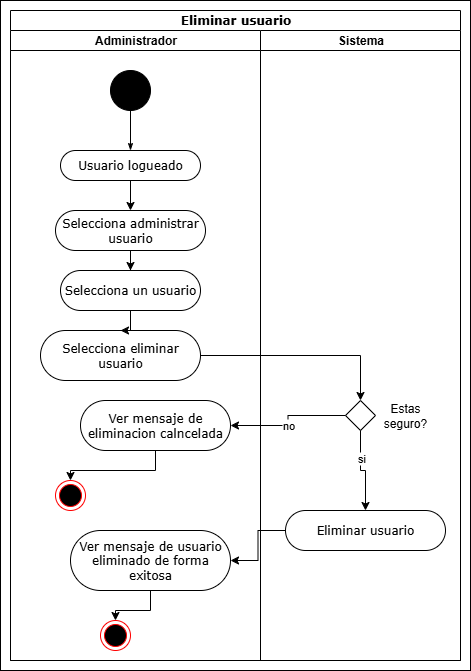

The diagram above was exported from draw.io. Its source (the exported page's mxGraphModel, read from the mxfile embedded in the PNG):
<mxGraphModel dx="1426" dy="785" grid="1" gridSize="10" guides="1" tooltips="1" connect="1" arrows="1" fold="1" page="1" pageScale="1" pageWidth="850" pageHeight="1100" background="none" math="0" shadow="0">
  <root>
    <mxCell id="0" />
    <mxCell id="1" parent="0" />
    <mxCell id="-cfjnvF_bHSGGwkKcoIG-19" value="" style="rounded=0;whiteSpace=wrap;html=1;" vertex="1" parent="1">
      <mxGeometry x="30" y="10" width="470" height="670" as="geometry" />
    </mxCell>
    <mxCell id="1c1d494c118603dd-1" value="Eliminar usuario" style="swimlane;html=1;childLayout=stackLayout;startSize=20;rounded=0;shadow=0;comic=0;labelBackgroundColor=none;strokeWidth=1;fontFamily=Verdana;fontSize=12;align=center;" parent="1" vertex="1">
      <mxGeometry x="40" y="20" width="450" height="650" as="geometry" />
    </mxCell>
    <mxCell id="1c1d494c118603dd-2" value="Administrador" style="swimlane;html=1;startSize=20;" parent="1c1d494c118603dd-1" vertex="1">
      <mxGeometry y="20" width="250" height="630" as="geometry" />
    </mxCell>
    <mxCell id="60571a20871a0731-4" value="" style="ellipse;whiteSpace=wrap;html=1;rounded=0;shadow=0;comic=0;labelBackgroundColor=none;strokeWidth=1;fillColor=#000000;fontFamily=Verdana;fontSize=12;align=center;" parent="1c1d494c118603dd-2" vertex="1">
      <mxGeometry x="100" y="40" width="40" height="40" as="geometry" />
    </mxCell>
    <mxCell id="60571a20871a0731-8" value="Usuario logueado" style="rounded=1;whiteSpace=wrap;html=1;shadow=0;comic=0;labelBackgroundColor=none;strokeWidth=1;fontFamily=Verdana;fontSize=12;align=center;arcSize=50;" parent="1c1d494c118603dd-2" vertex="1">
      <mxGeometry x="50" y="120" width="140" height="30" as="geometry" />
    </mxCell>
    <mxCell id="1c1d494c118603dd-27" style="edgeStyle=orthogonalEdgeStyle;rounded=0;html=1;labelBackgroundColor=none;startArrow=none;startFill=0;startSize=5;endArrow=classicThin;endFill=1;endSize=5;jettySize=auto;orthogonalLoop=1;strokeWidth=1;fontFamily=Verdana;fontSize=12" parent="1c1d494c118603dd-2" source="60571a20871a0731-4" target="60571a20871a0731-8" edge="1">
      <mxGeometry relative="1" as="geometry" />
    </mxCell>
    <mxCell id="-cfjnvF_bHSGGwkKcoIG-35" value="Selecciona un usuario" style="rounded=1;whiteSpace=wrap;html=1;shadow=0;comic=0;labelBackgroundColor=none;strokeWidth=1;fontFamily=Verdana;fontSize=12;align=center;arcSize=50;" vertex="1" parent="1c1d494c118603dd-2">
      <mxGeometry x="50" y="240" width="140" height="40" as="geometry" />
    </mxCell>
    <mxCell id="-cfjnvF_bHSGGwkKcoIG-68" style="edgeStyle=orthogonalEdgeStyle;rounded=0;orthogonalLoop=1;jettySize=auto;html=1;entryX=0.5;entryY=0;entryDx=0;entryDy=0;" edge="1" parent="1c1d494c118603dd-2" source="-cfjnvF_bHSGGwkKcoIG-50" target="-cfjnvF_bHSGGwkKcoIG-16">
      <mxGeometry relative="1" as="geometry" />
    </mxCell>
    <mxCell id="-cfjnvF_bHSGGwkKcoIG-50" value="Ver mensaje de usuario eliminado de forma exitosa" style="rounded=1;whiteSpace=wrap;html=1;shadow=0;comic=0;labelBackgroundColor=none;strokeWidth=1;fontFamily=Verdana;fontSize=12;align=center;arcSize=50;" vertex="1" parent="1c1d494c118603dd-2">
      <mxGeometry x="60" y="500" width="160" height="60" as="geometry" />
    </mxCell>
    <mxCell id="-cfjnvF_bHSGGwkKcoIG-16" value="" style="ellipse;html=1;shape=endState;fillColor=#000000;strokeColor=#ff0000;" vertex="1" parent="1c1d494c118603dd-2">
      <mxGeometry x="90" y="590" width="30" height="30" as="geometry" />
    </mxCell>
    <mxCell id="1c1d494c118603dd-3" value="Sistema" style="swimlane;html=1;startSize=20;" parent="1c1d494c118603dd-1" vertex="1">
      <mxGeometry x="250" y="20" width="200" height="630" as="geometry" />
    </mxCell>
    <mxCell id="-cfjnvF_bHSGGwkKcoIG-97" value="" style="rhombus;whiteSpace=wrap;html=1;" vertex="1" parent="1c1d494c118603dd-3">
      <mxGeometry x="85" y="370" width="30" height="30" as="geometry" />
    </mxCell>
    <mxCell id="-cfjnvF_bHSGGwkKcoIG-99" value="Estas seguro?" style="text;html=1;align=center;verticalAlign=middle;whiteSpace=wrap;rounded=0;" vertex="1" parent="1c1d494c118603dd-3">
      <mxGeometry x="115" y="370" width="60" height="30" as="geometry" />
    </mxCell>
    <mxCell id="-cfjnvF_bHSGGwkKcoIG-100" value="Eliminar usuario" style="rounded=1;whiteSpace=wrap;html=1;shadow=0;comic=0;labelBackgroundColor=none;strokeWidth=1;fontFamily=Verdana;fontSize=12;align=center;arcSize=50;" vertex="1" parent="1c1d494c118603dd-3">
      <mxGeometry x="25" y="480" width="160" height="40" as="geometry" />
    </mxCell>
    <mxCell id="-cfjnvF_bHSGGwkKcoIG-101" style="edgeStyle=orthogonalEdgeStyle;rounded=0;orthogonalLoop=1;jettySize=auto;html=1;" edge="1" parent="1c1d494c118603dd-3" source="-cfjnvF_bHSGGwkKcoIG-97" target="-cfjnvF_bHSGGwkKcoIG-100">
      <mxGeometry relative="1" as="geometry" />
    </mxCell>
    <mxCell id="-cfjnvF_bHSGGwkKcoIG-108" value="si" style="edgeLabel;html=1;align=center;verticalAlign=middle;resizable=0;points=[];" vertex="1" connectable="0" parent="-cfjnvF_bHSGGwkKcoIG-101">
      <mxGeometry x="-0.36" relative="1" as="geometry">
        <mxPoint as="offset" />
      </mxGeometry>
    </mxCell>
    <mxCell id="-cfjnvF_bHSGGwkKcoIG-102" style="edgeStyle=orthogonalEdgeStyle;rounded=0;orthogonalLoop=1;jettySize=auto;html=1;entryX=1;entryY=0.5;entryDx=0;entryDy=0;" edge="1" parent="1c1d494c118603dd-1" source="-cfjnvF_bHSGGwkKcoIG-100" target="-cfjnvF_bHSGGwkKcoIG-50">
      <mxGeometry relative="1" as="geometry" />
    </mxCell>
    <mxCell id="-cfjnvF_bHSGGwkKcoIG-56" style="edgeStyle=orthogonalEdgeStyle;rounded=0;orthogonalLoop=1;jettySize=auto;html=1;" edge="1" parent="1" source="-cfjnvF_bHSGGwkKcoIG-42" target="-cfjnvF_bHSGGwkKcoIG-35">
      <mxGeometry relative="1" as="geometry" />
    </mxCell>
    <mxCell id="-cfjnvF_bHSGGwkKcoIG-42" value="Selecciona administrar usuario" style="rounded=1;whiteSpace=wrap;html=1;shadow=0;comic=0;labelBackgroundColor=none;strokeWidth=1;fontFamily=Verdana;fontSize=12;align=center;arcSize=50;" vertex="1" parent="1">
      <mxGeometry x="85" y="220" width="150" height="40" as="geometry" />
    </mxCell>
    <mxCell id="-cfjnvF_bHSGGwkKcoIG-55" style="edgeStyle=orthogonalEdgeStyle;rounded=0;orthogonalLoop=1;jettySize=auto;html=1;" edge="1" parent="1" source="60571a20871a0731-8" target="-cfjnvF_bHSGGwkKcoIG-42">
      <mxGeometry relative="1" as="geometry" />
    </mxCell>
    <mxCell id="-cfjnvF_bHSGGwkKcoIG-111" style="edgeStyle=orthogonalEdgeStyle;rounded=0;orthogonalLoop=1;jettySize=auto;html=1;entryX=0.5;entryY=0;entryDx=0;entryDy=0;" edge="1" parent="1" source="-cfjnvF_bHSGGwkKcoIG-85" target="-cfjnvF_bHSGGwkKcoIG-97">
      <mxGeometry relative="1" as="geometry" />
    </mxCell>
    <mxCell id="-cfjnvF_bHSGGwkKcoIG-85" value="Selecciona eliminar usuario" style="rounded=1;whiteSpace=wrap;html=1;shadow=0;comic=0;labelBackgroundColor=none;strokeWidth=1;fontFamily=Verdana;fontSize=12;align=center;arcSize=50;" vertex="1" parent="1">
      <mxGeometry x="70" y="340" width="160" height="50" as="geometry" />
    </mxCell>
    <mxCell id="-cfjnvF_bHSGGwkKcoIG-87" style="edgeStyle=orthogonalEdgeStyle;rounded=0;orthogonalLoop=1;jettySize=auto;html=1;entryX=0.5;entryY=0;entryDx=0;entryDy=0;" edge="1" parent="1" source="-cfjnvF_bHSGGwkKcoIG-35" target="-cfjnvF_bHSGGwkKcoIG-85">
      <mxGeometry relative="1" as="geometry" />
    </mxCell>
    <mxCell id="-cfjnvF_bHSGGwkKcoIG-106" style="edgeStyle=orthogonalEdgeStyle;rounded=0;orthogonalLoop=1;jettySize=auto;html=1;entryX=0.5;entryY=0;entryDx=0;entryDy=0;" edge="1" parent="1" source="-cfjnvF_bHSGGwkKcoIG-103" target="-cfjnvF_bHSGGwkKcoIG-105">
      <mxGeometry relative="1" as="geometry" />
    </mxCell>
    <mxCell id="-cfjnvF_bHSGGwkKcoIG-103" value="Ver mensaje de eliminacion calncelada" style="rounded=1;whiteSpace=wrap;html=1;shadow=0;comic=0;labelBackgroundColor=none;strokeWidth=1;fontFamily=Verdana;fontSize=12;align=center;arcSize=50;" vertex="1" parent="1">
      <mxGeometry x="110" y="410" width="150" height="50" as="geometry" />
    </mxCell>
    <mxCell id="-cfjnvF_bHSGGwkKcoIG-104" style="edgeStyle=orthogonalEdgeStyle;rounded=0;orthogonalLoop=1;jettySize=auto;html=1;entryX=1;entryY=0.5;entryDx=0;entryDy=0;" edge="1" parent="1" source="-cfjnvF_bHSGGwkKcoIG-97" target="-cfjnvF_bHSGGwkKcoIG-103">
      <mxGeometry relative="1" as="geometry" />
    </mxCell>
    <mxCell id="-cfjnvF_bHSGGwkKcoIG-109" value="no" style="edgeLabel;html=1;align=center;verticalAlign=middle;resizable=0;points=[];" vertex="1" connectable="0" parent="-cfjnvF_bHSGGwkKcoIG-104">
      <mxGeometry x="0.08" y="-1" relative="1" as="geometry">
        <mxPoint as="offset" />
      </mxGeometry>
    </mxCell>
    <mxCell id="-cfjnvF_bHSGGwkKcoIG-105" value="" style="ellipse;html=1;shape=endState;fillColor=#000000;strokeColor=#ff0000;" vertex="1" parent="1">
      <mxGeometry x="85" y="490" width="30" height="30" as="geometry" />
    </mxCell>
  </root>
</mxGraphModel>